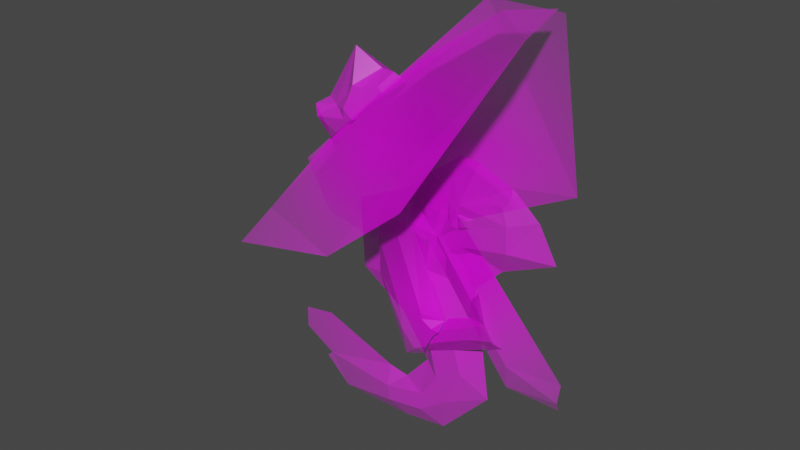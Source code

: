 # Source: Lily_Koi.blend  (saved by Blender 2.93.20; exported with 4.5.12 LTS)
import bpy
from mathutils import Matrix  # noqa: F401  (used for matrix-valued properties, if any)

bpy.ops.wm.read_factory_settings(use_empty=True)
scene = bpy.context.scene
scene.name = 'Scene'

# ---- collections
col_collection = bpy.data.collections.new('Collection'); scene.collection.children.link(col_collection)

# ---- images (referenced by path relative to the original .blend; pixels are not part of the script)
import os
ASSET_DIR = os.environ.get("B2B_ASSET_DIR", "")  # directory of the original .blend (textures are referenced by path, not embedded)
HERE = os.path.dirname(os.path.abspath(__file__))  # packed textures are extracted next to this script under _unpacked/

def load_image(name, relpath, width, height, colorspace="sRGB"):
    """Load a texture the original file referenced (path relative to the .blend, or extracted next to this script)."""
    p = next((c for c in (os.path.join(HERE, relpath), os.path.join(ASSET_DIR, relpath)) if relpath and os.path.exists(c)), "")
    if p:
        img = bpy.data.images.load(p, check_existing=True)
        img.name = name
    else:  # same state as the original file: an image datablock whose file is absent (Cycles renders it pink)
        img = bpy.data.images.new(name, width, height)
        img.source = "FILE"
        img.filepath = "//" + (relpath or name)
    img.colorspace_settings.name = colorspace
    return img
img_lilykoi_separated_0000_layer_2_png = load_image('LilyKoi_Separated_0000_Layer-2.png', 'Separated/LilyKoi_Separated_0000_Layer-2.png', 1024, 1024, 'sRGB')
img_lilykoi_separated_0001_layer_3_png = load_image('LilyKoi_Separated_0001_Layer-3.png', 'Separated/LilyKoi_Separated_0001_Layer-3.png', 1024, 1024, 'sRGB')
img_lilykoi_separated_0002_layer_4_png = load_image('LilyKoi_Separated_0002_Layer-4.png', 'Separated/LilyKoi_Separated_0002_Layer-4.png', 1024, 1024, 'sRGB')
img_lilykoi_separated_0003_calque_9_copy_2_png = load_image('LilyKoi_Separated_0003_Calque-9-copy-2.png', 'Separated/LilyKoi_Separated_0003_Calque-9-copy-2.png', 1024, 1024, 'sRGB')
img_lilykoi_separated_0004_layer_4_copy_2_png = load_image('LilyKoi_Separated_0004_Layer-4-copy-2.png', 'Separated/LilyKoi_Separated_0004_Layer-4-copy-2.png', 1024, 1024, 'sRGB')

# ---- materials (node trees are filled in below, after node groups)
mat_lilykoi_separated_0000_layer_2 = bpy.data.materials.new('LilyKoi_Separated_0000_Layer-2')
mat_lilykoi_separated_0000_layer_2.surface_render_method = 'BLENDED'
mat_lilykoi_separated_0000_layer_2.blend_method = 'BLEND'
mat_lilykoi_separated_0000_layer_2.use_transparent_shadow = False
mat_lilykoi_separated_0001_layer_3 = bpy.data.materials.new('LilyKoi_Separated_0001_Layer-3')
mat_lilykoi_separated_0001_layer_3.surface_render_method = 'BLENDED'
mat_lilykoi_separated_0001_layer_3.blend_method = 'BLEND'
mat_lilykoi_separated_0001_layer_3.use_transparent_shadow = False
mat_lilykoi_separated_0002_layer_4 = bpy.data.materials.new('LilyKoi_Separated_0002_Layer-4')
mat_lilykoi_separated_0002_layer_4.surface_render_method = 'BLENDED'
mat_lilykoi_separated_0002_layer_4.blend_method = 'BLEND'
mat_lilykoi_separated_0002_layer_4.use_transparent_shadow = False
mat_lilykoi_separated_0003_calque_9_copy_2 = bpy.data.materials.new('LilyKoi_Separated_0003_Calque-9-copy-2')
mat_lilykoi_separated_0003_calque_9_copy_2.surface_render_method = 'BLENDED'
mat_lilykoi_separated_0003_calque_9_copy_2.blend_method = 'BLEND'
mat_lilykoi_separated_0003_calque_9_copy_2.use_transparent_shadow = False
mat_lilykoi_separated_0004_layer_4_copy_2 = bpy.data.materials.new('LilyKoi_Separated_0004_Layer-4-copy-2')
mat_lilykoi_separated_0004_layer_4_copy_2.surface_render_method = 'BLENDED'
mat_lilykoi_separated_0004_layer_4_copy_2.blend_method = 'BLEND'
mat_lilykoi_separated_0004_layer_4_copy_2.use_transparent_shadow = False

# ---- material node trees
mat_lilykoi_separated_0000_layer_2.use_nodes = True; mat_lilykoi_separated_0000_layer_2.node_tree.nodes.clear()
_N = mat_lilykoi_separated_0000_layer_2.node_tree.nodes; _L = mat_lilykoi_separated_0000_layer_2.node_tree.links
n0 = _N.new('ShaderNodeOutputMaterial'); n0.name = 'Material Output'; n0.location = (300, 300)
n1 = _N.new('ShaderNodeTexImage'); n1.name = 'Image Texture'; n1.location = (-200, 300)
n1.image = img_lilykoi_separated_0000_layer_2_png
n1.extension = 'CLIP'
n2 = _N.new('ShaderNodeBsdfPrincipled'); n2.name = 'Principled BSDF'; n2.location = (0, 300)
n2.distribution = 'GGX'
n2.subsurface_method = 'BURLEY'
n2.inputs[3].default_value = 1.45
n2.inputs[27].default_value = (0.0, 0.0, 0.0, 1.0)
n2.inputs[28].default_value = 1.0
_L.new(n1.outputs[0], n2.inputs[0])
_L.new(n1.outputs[1], n2.inputs[4])
_L.new(n2.outputs[0], n0.inputs[0])
n0.is_active_output = True
mat_lilykoi_separated_0001_layer_3.use_nodes = True; mat_lilykoi_separated_0001_layer_3.node_tree.nodes.clear()
_N = mat_lilykoi_separated_0001_layer_3.node_tree.nodes; _L = mat_lilykoi_separated_0001_layer_3.node_tree.links
n0 = _N.new('ShaderNodeOutputMaterial'); n0.name = 'Material Output'; n0.location = (300, 300)
n1 = _N.new('ShaderNodeTexImage'); n1.name = 'Image Texture'; n1.location = (-200, 300)
n1.image = img_lilykoi_separated_0001_layer_3_png
n1.extension = 'CLIP'
n2 = _N.new('ShaderNodeBsdfPrincipled'); n2.name = 'Principled BSDF'; n2.location = (0, 300)
n2.distribution = 'GGX'
n2.subsurface_method = 'BURLEY'
n2.inputs[3].default_value = 1.45
n2.inputs[27].default_value = (0.0, 0.0, 0.0, 1.0)
n2.inputs[28].default_value = 1.0
_L.new(n1.outputs[0], n2.inputs[0])
_L.new(n1.outputs[1], n2.inputs[4])
_L.new(n2.outputs[0], n0.inputs[0])
n0.is_active_output = True
mat_lilykoi_separated_0002_layer_4.use_nodes = True; mat_lilykoi_separated_0002_layer_4.node_tree.nodes.clear()
_N = mat_lilykoi_separated_0002_layer_4.node_tree.nodes; _L = mat_lilykoi_separated_0002_layer_4.node_tree.links
n0 = _N.new('ShaderNodeOutputMaterial'); n0.name = 'Material Output'; n0.location = (300, 300)
n1 = _N.new('ShaderNodeTexImage'); n1.name = 'Image Texture'; n1.location = (-200, 300)
n1.image = img_lilykoi_separated_0002_layer_4_png
n1.extension = 'CLIP'
n2 = _N.new('ShaderNodeBsdfPrincipled'); n2.name = 'Principled BSDF'; n2.location = (0, 300)
n2.distribution = 'GGX'
n2.subsurface_method = 'BURLEY'
n2.inputs[3].default_value = 1.45
n2.inputs[27].default_value = (0.0, 0.0, 0.0, 1.0)
n2.inputs[28].default_value = 1.0
_L.new(n1.outputs[0], n2.inputs[0])
_L.new(n1.outputs[1], n2.inputs[4])
_L.new(n2.outputs[0], n0.inputs[0])
n0.is_active_output = True
mat_lilykoi_separated_0003_calque_9_copy_2.use_nodes = True; mat_lilykoi_separated_0003_calque_9_copy_2.node_tree.nodes.clear()
_N = mat_lilykoi_separated_0003_calque_9_copy_2.node_tree.nodes; _L = mat_lilykoi_separated_0003_calque_9_copy_2.node_tree.links
n0 = _N.new('ShaderNodeOutputMaterial'); n0.name = 'Material Output'; n0.location = (300, 300)
n1 = _N.new('ShaderNodeTexImage'); n1.name = 'Image Texture'; n1.location = (-200, 300)
n1.image = img_lilykoi_separated_0003_calque_9_copy_2_png
n1.extension = 'CLIP'
n2 = _N.new('ShaderNodeBsdfPrincipled'); n2.name = 'Principled BSDF'; n2.location = (0, 300)
n2.distribution = 'GGX'
n2.subsurface_method = 'BURLEY'
n2.inputs[3].default_value = 1.45
n2.inputs[27].default_value = (0.0, 0.0, 0.0, 1.0)
n2.inputs[28].default_value = 1.0
_L.new(n1.outputs[0], n2.inputs[0])
_L.new(n1.outputs[1], n2.inputs[4])
_L.new(n2.outputs[0], n0.inputs[0])
n0.is_active_output = True
mat_lilykoi_separated_0004_layer_4_copy_2.use_nodes = True; mat_lilykoi_separated_0004_layer_4_copy_2.node_tree.nodes.clear()
_N = mat_lilykoi_separated_0004_layer_4_copy_2.node_tree.nodes; _L = mat_lilykoi_separated_0004_layer_4_copy_2.node_tree.links
n0 = _N.new('ShaderNodeOutputMaterial'); n0.name = 'Material Output'; n0.location = (300, 300)
n1 = _N.new('ShaderNodeTexImage'); n1.name = 'Image Texture'; n1.location = (-200, 300)
n1.image = img_lilykoi_separated_0004_layer_4_copy_2_png
n1.extension = 'CLIP'
n2 = _N.new('ShaderNodeBsdfPrincipled'); n2.name = 'Principled BSDF'; n2.location = (0, 300)
n2.distribution = 'GGX'
n2.subsurface_method = 'BURLEY'
n2.inputs[3].default_value = 1.45
n2.inputs[27].default_value = (0.0, 0.0, 0.0, 1.0)
n2.inputs[28].default_value = 1.0
_L.new(n1.outputs[0], n2.inputs[0])
_L.new(n1.outputs[1], n2.inputs[4])
_L.new(n2.outputs[0], n0.inputs[0])
n0.is_active_output = True

# ---- world
world_world = bpy.data.worlds.new('World'); scene.world = world_world
world_world.use_nodes = True; world_world.node_tree.nodes.clear()
_N = world_world.node_tree.nodes; _L = world_world.node_tree.links
n0 = _N.new('ShaderNodeOutputWorld'); n0.name = 'World Output'; n0.location = (300, 300)
n1 = _N.new('ShaderNodeBackground'); n1.name = 'Background'; n1.location = (10, 300)
n1.inputs[0].default_value = (0.05088, 0.05088, 0.05088, 1.0)
_L.new(n1.outputs[0], n0.inputs[0])
n0.is_active_output = True
world_world.color = (0.05088, 0.05088, 0.05088)
world_world.use_sun_shadow = False
world_world.sun_shadow_jitter_overblur = 0.0

# ---- meshes
me_lilykoi_separated_0000_layer_2 = bpy.data.meshes.new('LilyKoi_Separated_0000_Layer-2')
me_lilykoi_separated_0000_layer_2.from_pydata([(-0.4542, 0.5, 0.02114), (0.4629, -0.5, 0.0), (-0.4629, 0.5, 0.02114), (0.4629, -0.4546, 0.02114), (0.2047, -0.5, 0.0), (-0.4629, 0.3657, 0.0), (0.4629, -0.3785, 0.0), (-0.3284, 0.5, 0.0), (0.2111, -0.3827, 0.02114)], [], [(0, 8, 3, 6, 7), (5, 4, 1, 3, 8, 0, 2)])
_uv = me_lilykoi_separated_0000_layer_2.uv_layers.new(name='UVMap')
_uv.uv.foreach_set('vector', [0.009439, 1.0, 0.728, 0.1173, 1.0, 0.04539, 1.0, 0.1215, 0.1453, 1.0, 0.0, 0.8657, 0.7211, 0.0, 1.0, 0.0, 1.0, 0.04539, 0.728, 0.1173, 0.009439, 1.0, 0.0, 1.0])
me_lilykoi_separated_0000_layer_2.materials.append(mat_lilykoi_separated_0000_layer_2)
me_lilykoi_separated_0000_layer_2.use_remesh_fix_poles = True
me_lilykoi_separated_0000_layer_2.use_remesh_preserve_attributes = False
me_lilykoi_separated_0000_layer_2.update()
me_lilykoi_separated_0001_layer_3 = bpy.data.meshes.new('LilyKoi_Separated_0001_Layer-3')
me_lilykoi_separated_0001_layer_3.from_pydata([(0.5727, 0.08883, -0.06359), (0.04789, -0.1412, -0.06359), (0.3706, 0.4339, -0.06359), (0.3116, 0.361, -0.06359), (0.3144, 0.2291, -0.06359), (0.1293, 0.1477, -0.06359), (0.475, 0.2557, -0.0002456), (0.1263, 0.08638, -0.0002456), (0.3212, 0.08745, -0.0002456), (0.08998, -0.02901, -0.0002456), (0.5313, 0.1595, -0.0002456), (0.1415, 0.1531, -0.06359), (0.07431, 0.03524, -0.0002456), (-0.03935, -0.1767, -0.06359), (-0.01416, -0.1331, -0.03313), (0.02519, -0.06512, -0.0002456)], [], [(7, 9, 8), (6, 7, 8), (8, 0, 10), (10, 6, 8), (9, 12, 15), (6, 3, 4), (1, 0, 8), (8, 9, 1), (9, 15, 14, 1), (9, 7, 12), (4, 11, 7), (6, 2, 3), (4, 7, 6), (14, 13, 1), (7, 11, 5)])
_uv = me_lilykoi_separated_0001_layer_3.uv_layers.new(name='UVMap')
_uv.uv.foreach_set('vector', [0.5596, 0.3291, 0.5237, 0.2137, 0.7518, 0.3302, 0.9036, 0.4984, 0.5596, 0.3291, 0.7518, 0.3302, 0.7518, 0.3302, 1.0, 0.3315, 0.9592, 0.4022, 0.9592, 0.4022, 0.9036, 0.4984, 0.7518, 0.3302, 0.5237, 0.2137, 0.5083, 0.278, 0.4598, 0.1776, 0.9036, 0.4984, 0.7424, 0.6037, 0.7452, 0.4718, 0.4822, 0.1015, 1.0, 0.3315, 0.7518, 0.3302, 0.7518, 0.3302, 0.5237, 0.2137, 0.4822, 0.1015, 0.5237, 0.2137, 0.4598, 0.1776, 0.421, 0.1096, 0.4822, 0.1015, 0.5237, 0.2137, 0.5596, 0.3291, 0.5083, 0.278, 0.7452, 0.4718, 0.5745, 0.3958, 0.5596, 0.3291, 0.9036, 0.4984, 0.8006, 0.6766, 0.7424, 0.6037, 0.7452, 0.4718, 0.5596, 0.3291, 0.9036, 0.4984, 0.421, 0.1096, 0.3961, 0.06601, 0.4822, 0.1015, 0.5596, 0.3291, 0.5745, 0.3958, 0.5625, 0.3905])
me_lilykoi_separated_0001_layer_3.materials.append(mat_lilykoi_separated_0001_layer_3)
me_lilykoi_separated_0001_layer_3.use_remesh_fix_poles = True
me_lilykoi_separated_0001_layer_3.use_remesh_preserve_attributes = False
me_lilykoi_separated_0001_layer_3.update()
me_lilykoi_separated_0002_layer_4 = bpy.data.meshes.new('LilyKoi_Separated_0002_Layer-4')
me_lilykoi_separated_0002_layer_4.from_pydata([(-0.867, -0.5, 0.2178), (0.867, 0.5, 0.0), (-0.867, -0.4089, 0.0), (0.6272, 0.5, 0.0), (-0.3967, -0.05403, 0.0), (-0.09914, 0.1316, 0.0), (0.2496, 0.3339, 0.0), (-0.3075, -0.5, 0.2178), (0.1596, -0.2545, 0.2178), (0.867, 0.441, 0.2178)], [], [(0, 7, 8, 9, 1, 3, 6, 5, 4, 2)])
_uv = me_lilykoi_separated_0002_layer_4.uv_layers.new(name='UVMap')
_uv.uv.foreach_set('vector', [0.0, 0.0, 0.3227, 0.0, 0.5921, 0.2455, 1.0, 0.941, 1.0, 1.0, 0.8617, 1.0, 0.644, 0.8339, 0.4428, 0.6316, 0.2712, 0.446, 0.0, 0.09111])
me_lilykoi_separated_0002_layer_4.materials.append(mat_lilykoi_separated_0002_layer_4)
me_lilykoi_separated_0002_layer_4.use_remesh_fix_poles = True
me_lilykoi_separated_0002_layer_4.use_remesh_preserve_attributes = False
me_lilykoi_separated_0002_layer_4.update()
me_lilykoi_separated_0003_calque_9_copy_2 = bpy.data.meshes.new('LilyKoi_Separated_0003_Calque-9-copy-2')
me_lilykoi_separated_0003_calque_9_copy_2.from_pydata([(-0.0905, -0.4185, 0.02779), (-0.1917, 0.04176, 0.0), (0.2899, 0.1304, 0.0), (-0.1818, -0.1325, 0.0), (-0.05159, -0.5, 0.0), (-0.3781, -0.3229, 0.0), (-0.2961, -0.3084, 0.0), (-0.1038, -0.3784, 0.0), (-0.0527, -0.3873, 0.0), (0.009546, -0.3151, 0.0), (-0.06382, -0.2106, 0.0), (-0.2083, -0.115, 0.0), (-0.3117, -0.4385, 0.0), (-0.2961, -0.4251, 0.0), (-0.3781, -0.3784, 0.0), (-0.2447, -0.5, 0.0), (0.3353, 0.04843, 0.0), (0.2063, -0.009379, 0.0), (0.1363, -0.0783, 0.0), (0.1596, -0.2017, 0.0), (0.1818, -0.3495, 0.0), (0.05957, -0.4829, 0.0), (-0.04826, 0.1107, 0.0), (0.09451, 0.228, 0.006421), (0.1498, 0.2309, 0.0178), (0.2265, 0.1915, 0.00685), (-0.0805, -0.4562, 0.02779), (0.01066, -0.4407, 0.02779), (0.08291, -0.3873, 0.02779), (0.1229, -0.294, 0.02779), (0.09069, -0.1839, 0.02779), (0.04512, -0.09053, 0.02779), (-0.01936, 0.006184, 0.02779), (-0.03603, 0.04843, 0.02779), (-0.06938, 0.02397, 0.02779), (-0.02825, -0.09831, 0.02779), (0.034, -0.2406, 0.02779), (0.05623, -0.3329, 0.02779), (0.01288, -0.394, 0.02779), (0.02357, -0.0582, 0.02779), (-0.004648, -0.01588, 0.02779), (0.1163, 0.02953, 0.02779), (0.2308, 0.05176, 0.02779), (0.2285, 0.114, 0.02779), (0.1126, 0.1305, 0.03495), (0.08069, 0.094, 0.02779), (0.05735, 0.03731, 0.02779), (-0.07477, -0.1105, 0.02949), (-0.1032, 0.004968, 0.02821), (-0.02158, 0.1039, 0.01596), (0.08419, 0.1965, 0.01739), (0.04371, 0.03968, 0.03498), (-0.02527, 0.04789, 0.03498), (-0.01322, 0.1038, 0.02416), (0.06242, 0.09648, 0.03291), (-0.01174, 0.116, 0.022), (0.01249, 0.01911, 0.03502), (0.04077, 0.03058, 0.03502), (0.03716, 0.01999, 0.03502), (0.2391, 0.1814, 0.00641), (0.04607, 0.04746, 0.03331), (-0.01406, 0.09818, 0.02429), (0.08813, 0.1036, 0.03495), (-0.006508, 0.1414, 0.00953), (0.1015, 0.1556, 0.02829), (-0.004165, 0.1504, 0.006182), (0.09507, 0.079, 0.03502), (0.2273, 0.1736, 0.01344), (0.08138, 0.1295, 0.02899), (0.1988, 0.1526, 0.0227), (0.06772, 0.1117, 0.03077), (0.1637, 0.1579, 0.02243), (0.1128, 0.0425, 0.02779), (0.2298, 0.07912, 0.02779), (0.1952, 0.1518, 0.0232), (0.222, 0.1115, 0.02779), (0.1259, 0.1654, 0.02899), (0.1676, 0.05965, 0.02779), (0.2212, 0.115, 0.02779), (0.2162, 0.1472, 0.02384), (0.1103, 0.1077, 0.03236), (0.1063, 0.06732, 0.02779), (0.1394, 0.07997, 0.02779), (0.147, 0.1064, 0.03056), (0.1091, 0.07098, 0.03085), (0.116, 0.07998, 0.03428), (0.1122, 0.0751, 0.03309), (0.1374, 0.08179, 0.03085), (0.1324, 0.08627, 0.03428), (0.1351, 0.08384, 0.03309), (0.1179, 0.09903, 0.03644), (0.1125, 0.1052, 0.03471), (0.115, 0.1024, 0.03617), (0.1359, 0.09838, 0.03555), (0.1438, 0.1041, 0.03318), (0.1402, 0.1015, 0.03493), (0.2736, 0.02081, 0.0), (0.2176, 0.04921, 0.02779), (0.2093, 0.05444, 0.02779), (0.3144, 0.08602, 0.0), (0.2689, 0.1025, 0.009876), (0.2021, 0.07046, 0.02779), (0.2273, 0.04311, 0.02386), (0.2292, 0.09676, 0.02779), (0.226, 0.09491, 0.02779), (0.2491, 0.1085, 0.01867), (0.1959, 0.06291, 0.02779), (0.2741, 0.1009, 0.0087), (0.2187, 0.09061, 0.02779)], [(3, 11)], [(21, 20, 28), (21, 28, 27), (38, 9, 8), (36, 37, 29), (72, 46, 41), (30, 29, 19), (50, 65, 63), (50, 68, 64), (20, 29, 28), (15, 4, 26), (4, 21, 27), (26, 4, 27), (13, 12, 15), (26, 0, 15), (0, 13, 15), (5, 14, 6), (14, 13, 6), (13, 0, 7), (0, 38, 8), (38, 37, 9), (37, 36, 9), (36, 35, 10), (35, 47, 10), (47, 3, 10), (10, 9, 36), (7, 6, 13), (8, 7, 0), (0, 26, 27), (27, 28, 38), (28, 29, 37), (29, 30, 36), (30, 31, 35), (36, 30, 35), (31, 39, 35), (38, 0, 27), (37, 38, 28), (39, 40, 35), (32, 33, 34), (40, 32, 34), (34, 35, 40), (39, 58, 40), (39, 41, 46), (97, 98, 77), (101, 106, 98), (43, 78, 75), (66, 46, 81), (19, 18, 30), (18, 39, 31), (18, 31, 30), (29, 20, 19), (1, 3, 48), (3, 47, 48), (22, 1, 48), (22, 48, 49), (50, 24, 23), (22, 55, 63), (24, 71, 25), (64, 44, 76), (55, 54, 70), (49, 48, 34), (48, 47, 35), (48, 35, 34), (2, 67, 43), (17, 96, 102), (107, 100, 42), (39, 18, 41), (18, 17, 41), (42, 97, 102), (49, 34, 33), (32, 52, 33), (58, 57, 56), (33, 61, 49), (45, 60, 46), (43, 105, 2), (45, 66, 62), (44, 74, 71), (56, 51, 52), (51, 57, 46), (63, 55, 50), (67, 59, 25), (57, 58, 46), (67, 79, 43), (62, 66, 44), (66, 80, 44), (52, 60, 61), (60, 51, 46), (63, 65, 22), (70, 45, 68), (53, 55, 49), (54, 61, 60), (61, 53, 49), (64, 62, 44), (62, 68, 45), (72, 77, 81), (71, 76, 44), (82, 101, 75), (75, 103, 43), (44, 80, 83), (69, 67, 25), (78, 74, 44), (84, 82, 87), (88, 90, 85), (94, 82, 83), (94, 80, 91), (91, 86, 92), (92, 85, 90), (85, 89, 88), (86, 87, 89), (93, 92, 90), (95, 91, 92), (93, 89, 95), (95, 87, 94), (84, 80, 81), (72, 81, 46), (105, 103, 73), (96, 42, 102), (106, 77, 98), (97, 17, 102), (107, 2, 100), (108, 73, 104), (103, 104, 73), (98, 97, 42), (50, 23, 65), (39, 46, 58), (72, 41, 77), (41, 97, 77), (98, 42, 73), (73, 101, 98), (66, 45, 46), (22, 49, 55), (24, 76, 71), (76, 24, 50), (50, 64, 76), (68, 50, 55), (55, 53, 54), (70, 68, 55), (2, 59, 67), (42, 16, 99), (99, 107, 42), (32, 56, 52), (56, 32, 40), (40, 58, 56), (33, 52, 61), (45, 54, 60), (43, 103, 105), (105, 100, 2), (56, 57, 51), (69, 74, 79), (79, 78, 43), (67, 69, 79), (66, 81, 80), (52, 51, 60), (70, 54, 45), (54, 53, 61), (62, 64, 68), (81, 77, 82), (77, 101, 82), (108, 104, 75), (101, 108, 75), (75, 104, 103), (82, 75, 83), (75, 78, 83), (78, 44, 83), (25, 71, 74), (74, 69, 25), (78, 79, 74), (84, 81, 82), (88, 93, 90), (94, 87, 82), (94, 83, 80), (91, 84, 86), (92, 86, 85), (85, 86, 89), (86, 84, 87), (93, 95, 92), (95, 94, 91), (93, 88, 89), (95, 89, 87), (84, 91, 80), (42, 100, 73), (100, 105, 73), (96, 16, 42), (106, 101, 77), (97, 41, 17), (107, 99, 2), (108, 101, 73)])
_uv = me_lilykoi_separated_0003_calque_9_copy_2.uv_layers.new(name='UVMap')
_uv.uv.foreach_set('vector', [0.5788, 0.01707, 0.7405, 0.1505, 0.6096, 0.1127, 0.5788, 0.01707, 0.6096, 0.1127, 0.5141, 0.05931, 0.517, 0.106, 0.5126, 0.1849, 0.4303, 0.1127, 0.545, 0.2594, 0.5744, 0.1671, 0.6626, 0.206, 0.6492, 0.5425, 0.5758, 0.5373, 0.6537, 0.5295, 0.6199, 0.3161, 0.6626, 0.206, 0.7111, 0.2983, 0.6091, 0.6955, 0.4976, 0.6474, 0.4932, 0.6386, 0.6091, 0.6955, 0.6075, 0.6287, 0.634, 0.6546, 0.7405, 0.1505, 0.6626, 0.206, 0.6096, 0.1127, 0.1764, 0.0, 0.4318, 0.0, 0.3936, 0.04375, 0.4318, 0.0, 0.5788, 0.01707, 0.5141, 0.05931, 0.3936, 0.04375, 0.4318, 0.0, 0.5141, 0.05931, 0.1084, 0.07488, 0.0878, 0.06154, 0.1764, 0.0, 0.3936, 0.04375, 0.3803, 0.08155, 0.1764, 0.0, 0.3803, 0.08155, 0.1084, 0.07488, 0.1764, 0.0, 0.0, 0.1771, 0.0, 0.1216, 0.1084, 0.1916, 0.0, 0.1216, 0.1084, 0.07488, 0.1084, 0.1916, 0.1084, 0.07488, 0.3803, 0.08155, 0.3627, 0.1216, 0.3803, 0.08155, 0.517, 0.106, 0.4303, 0.1127, 0.517, 0.106, 0.5744, 0.1671, 0.5126, 0.1849, 0.5744, 0.1671, 0.545, 0.2594, 0.5126, 0.1849, 0.545, 0.2594, 0.4626, 0.4017, 0.4156, 0.2894, 0.4626, 0.4017, 0.3969, 0.3906, 0.4156, 0.2894, 0.3969, 0.3906, 0.2596, 0.3675, 0.4156, 0.2894, 0.4156, 0.2894, 0.5126, 0.1849, 0.545, 0.2594, 0.3627, 0.1216, 0.1084, 0.1916, 0.1084, 0.07488, 0.4303, 0.1127, 0.3627, 0.1216, 0.3803, 0.08155, 0.3803, 0.08155, 0.3936, 0.04375, 0.5141, 0.05931, 0.5141, 0.05931, 0.6096, 0.1127, 0.517, 0.106, 0.6096, 0.1127, 0.6626, 0.206, 0.5744, 0.1671, 0.6626, 0.206, 0.6199, 0.3161, 0.545, 0.2594, 0.6199, 0.3161, 0.5597, 0.4095, 0.4626, 0.4017, 0.545, 0.2594, 0.6199, 0.3161, 0.4626, 0.4017, 0.5597, 0.4095, 0.5312, 0.4418, 0.4626, 0.4017, 0.517, 0.106, 0.3803, 0.08155, 0.5141, 0.05931, 0.5744, 0.1671, 0.517, 0.106, 0.6096, 0.1127, 0.5312, 0.4418, 0.4939, 0.4841, 0.4626, 0.4017, 0.4744, 0.5062, 0.4524, 0.5484, 0.4083, 0.524, 0.4939, 0.4841, 0.4744, 0.5062, 0.4083, 0.524, 0.4083, 0.524, 0.4626, 0.4017, 0.4939, 0.4841, 0.5312, 0.4418, 0.5491, 0.52, 0.4939, 0.4841, 0.5312, 0.4418, 0.6537, 0.5295, 0.5758, 0.5373, 0.7878, 0.5492, 0.7768, 0.5544, 0.7216, 0.5597, 0.7673, 0.5705, 0.7591, 0.5629, 0.7768, 0.5544, 0.8022, 0.614, 0.7925, 0.615, 0.7936, 0.6115, 0.6257, 0.579, 0.5758, 0.5373, 0.6405, 0.5673, 0.7111, 0.2983, 0.6802, 0.4217, 0.6199, 0.3161, 0.6802, 0.4217, 0.5312, 0.4418, 0.5597, 0.4095, 0.6802, 0.4217, 0.5597, 0.4095, 0.6199, 0.3161, 0.6626, 0.206, 0.7405, 0.1505, 0.7111, 0.2983, 0.2466, 0.5418, 0.2596, 0.3675, 0.3594, 0.5056, 0.2596, 0.3675, 0.3969, 0.3906, 0.3594, 0.5056, 0.4362, 0.6107, 0.2466, 0.5418, 0.3594, 0.5056, 0.4362, 0.6107, 0.3594, 0.5056, 0.4673, 0.6049, 0.6091, 0.6955, 0.6934, 0.7307, 0.6273, 0.7252, 0.4362, 0.6107, 0.4825, 0.6146, 0.4932, 0.6386, 0.6934, 0.7307, 0.7153, 0.6562, 0.7978, 0.6896, 0.634, 0.6546, 0.6493, 0.6296, 0.6646, 0.6647, 0.4825, 0.6146, 0.5828, 0.5959, 0.5893, 0.6108, 0.4673, 0.6049, 0.3594, 0.5056, 0.4083, 0.524, 0.3594, 0.5056, 0.3969, 0.3906, 0.4626, 0.4017, 0.3594, 0.5056, 0.4626, 0.4017, 0.4083, 0.524, 0.8833, 0.6304, 0.7989, 0.6711, 0.8022, 0.614, 0.7728, 0.4906, 0.8619, 0.5208, 0.8006, 0.5431, 0.8624, 0.6009, 0.8555, 0.6025, 0.8051, 0.5518, 0.5312, 0.4418, 0.6802, 0.4217, 0.6537, 0.5295, 0.6802, 0.4217, 0.7728, 0.4906, 0.6537, 0.5295, 0.8051, 0.5518, 0.7878, 0.5492, 0.8006, 0.5431, 0.4673, 0.6049, 0.4083, 0.524, 0.4524, 0.5484, 0.4744, 0.5062, 0.4665, 0.5472, 0.4524, 0.5484, 0.5491, 0.52, 0.5539, 0.5306, 0.5165, 0.5191, 0.4524, 0.5484, 0.478, 0.5982, 0.4673, 0.6049, 0.6067, 0.594, 0.5607, 0.5467, 0.5758, 0.5373, 0.8022, 0.614, 0.8294, 0.6085, 0.8833, 0.6304, 0.6067, 0.594, 0.6257, 0.579, 0.6175, 0.603, 0.6493, 0.6296, 0.7577, 0.6493, 0.7153, 0.6562, 0.5165, 0.5191, 0.5577, 0.5389, 0.4665, 0.5472, 0.5577, 0.5389, 0.5539, 0.5306, 0.5758, 0.5373, 0.4932, 0.6386, 0.4825, 0.6146, 0.6091, 0.6955, 0.7989, 0.6711, 0.8133, 0.6789, 0.7978, 0.6896, 0.5539, 0.5306, 0.5491, 0.52, 0.5758, 0.5373, 0.7989, 0.6711, 0.7854, 0.6447, 0.8022, 0.614, 0.6175, 0.603, 0.6257, 0.579, 0.6493, 0.6296, 0.6257, 0.579, 0.6461, 0.6071, 0.6493, 0.6296, 0.4665, 0.5472, 0.5607, 0.5467, 0.478, 0.5982, 0.5607, 0.5467, 0.5577, 0.5389, 0.5758, 0.5373, 0.4932, 0.6386, 0.4976, 0.6474, 0.4362, 0.6107, 0.5893, 0.6108, 0.6067, 0.594, 0.6075, 0.6287, 0.4797, 0.6039, 0.4825, 0.6146, 0.4673, 0.6049, 0.5828, 0.5959, 0.478, 0.5982, 0.5607, 0.5467, 0.478, 0.5982, 0.4797, 0.6039, 0.4673, 0.6049, 0.634, 0.6546, 0.6175, 0.603, 0.6493, 0.6296, 0.6175, 0.603, 0.6075, 0.6287, 0.6067, 0.594, 0.6492, 0.5425, 0.7216, 0.5597, 0.6405, 0.5673, 0.7153, 0.6562, 0.6646, 0.6647, 0.6493, 0.6296, 0.6843, 0.58, 0.7673, 0.5705, 0.7936, 0.6115, 0.7936, 0.6115, 0.803, 0.5968, 0.8022, 0.614, 0.6493, 0.6296, 0.6461, 0.6071, 0.6945, 0.606, 0.7625, 0.6501, 0.7989, 0.6711, 0.7978, 0.6896, 0.7925, 0.615, 0.7577, 0.6493, 0.6493, 0.6296, 0.6442, 0.5709, 0.6843, 0.58, 0.6817, 0.5818, 0.6752, 0.5861, 0.6561, 0.5986, 0.6534, 0.5798, 0.6903, 0.6037, 0.6843, 0.58, 0.6945, 0.606, 0.6903, 0.6037, 0.6461, 0.6071, 0.649, 0.6046, 0.649, 0.6046, 0.6483, 0.5748, 0.652, 0.602, 0.652, 0.602, 0.6534, 0.5798, 0.6561, 0.5986, 0.6534, 0.5798, 0.679, 0.5835, 0.6752, 0.5861, 0.6483, 0.5748, 0.6817, 0.5818, 0.679, 0.5835, 0.6799, 0.5981, 0.652, 0.602, 0.6561, 0.5986, 0.6858, 0.6012, 0.649, 0.6046, 0.652, 0.602, 0.6799, 0.5981, 0.679, 0.5835, 0.6858, 0.6012, 0.6858, 0.6012, 0.6817, 0.5818, 0.6903, 0.6037, 0.6442, 0.5709, 0.6461, 0.6071, 0.6405, 0.5673, 0.6492, 0.5425, 0.6405, 0.5673, 0.5758, 0.5373, 0.8294, 0.6085, 0.803, 0.5968, 0.8039, 0.5791, 0.8619, 0.5208, 0.8051, 0.5518, 0.8006, 0.5431, 0.7591, 0.5629, 0.7216, 0.5597, 0.7768, 0.5544, 0.7878, 0.5492, 0.7728, 0.4906, 0.8006, 0.5431, 0.8624, 0.6009, 0.8833, 0.6304, 0.8555, 0.6025, 0.7892, 0.5906, 0.8039, 0.5791, 0.7989, 0.5949, 0.803, 0.5968, 0.7989, 0.5949, 0.8039, 0.5791, 0.7768, 0.5544, 0.7878, 0.5492, 0.8051, 0.5518, 0.6091, 0.6955, 0.6273, 0.7252, 0.4976, 0.6474, 0.5312, 0.4418, 0.5758, 0.5373, 0.5491, 0.52, 0.6492, 0.5425, 0.6537, 0.5295, 0.7216, 0.5597, 0.6537, 0.5295, 0.7878, 0.5492, 0.7216, 0.5597, 0.7768, 0.5544, 0.8051, 0.5518, 0.8039, 0.5791, 0.8039, 0.5791, 0.7673, 0.5705, 0.7768, 0.5544, 0.6257, 0.579, 0.6067, 0.594, 0.5758, 0.5373, 0.4362, 0.6107, 0.4673, 0.6049, 0.4825, 0.6146, 0.6934, 0.7307, 0.6646, 0.6647, 0.7153, 0.6562, 0.6646, 0.6647, 0.6934, 0.7307, 0.6091, 0.6955, 0.6091, 0.6955, 0.634, 0.6546, 0.6646, 0.6647, 0.6075, 0.6287, 0.6091, 0.6955, 0.4825, 0.6146, 0.4825, 0.6146, 0.4797, 0.6039, 0.5828, 0.5959, 0.5893, 0.6108, 0.6075, 0.6287, 0.4825, 0.6146, 0.8833, 0.6304, 0.8133, 0.6789, 0.7989, 0.6711, 0.8051, 0.5518, 0.9433, 0.5484, 0.9158, 0.586, 0.9158, 0.586, 0.8624, 0.6009, 0.8051, 0.5518, 0.4744, 0.5062, 0.5165, 0.5191, 0.4665, 0.5472, 0.5165, 0.5191, 0.4744, 0.5062, 0.4939, 0.4841, 0.4939, 0.4841, 0.5491, 0.52, 0.5165, 0.5191, 0.4524, 0.5484, 0.4665, 0.5472, 0.478, 0.5982, 0.6067, 0.594, 0.5828, 0.5959, 0.5607, 0.5467, 0.8022, 0.614, 0.803, 0.5968, 0.8294, 0.6085, 0.8294, 0.6085, 0.8555, 0.6025, 0.8833, 0.6304, 0.5165, 0.5191, 0.5539, 0.5306, 0.5577, 0.5389, 0.7625, 0.6501, 0.7577, 0.6493, 0.7854, 0.6447, 0.7854, 0.6447, 0.7925, 0.615, 0.8022, 0.614, 0.7989, 0.6711, 0.7625, 0.6501, 0.7854, 0.6447, 0.6257, 0.579, 0.6405, 0.5673, 0.6461, 0.6071, 0.4665, 0.5472, 0.5577, 0.5389, 0.5607, 0.5467, 0.5893, 0.6108, 0.5828, 0.5959, 0.6067, 0.594, 0.5828, 0.5959, 0.4797, 0.6039, 0.478, 0.5982, 0.6175, 0.603, 0.634, 0.6546, 0.6075, 0.6287, 0.6405, 0.5673, 0.7216, 0.5597, 0.6843, 0.58, 0.7216, 0.5597, 0.7673, 0.5705, 0.6843, 0.58, 0.7892, 0.5906, 0.7989, 0.5949, 0.7936, 0.6115, 0.7673, 0.5705, 0.7892, 0.5906, 0.7936, 0.6115, 0.7936, 0.6115, 0.7989, 0.5949, 0.803, 0.5968, 0.6843, 0.58, 0.7936, 0.6115, 0.6945, 0.606, 0.7936, 0.6115, 0.7925, 0.615, 0.6945, 0.606, 0.7925, 0.615, 0.6493, 0.6296, 0.6945, 0.606, 0.7978, 0.6896, 0.7153, 0.6562, 0.7577, 0.6493, 0.7577, 0.6493, 0.7625, 0.6501, 0.7978, 0.6896, 0.7925, 0.615, 0.7854, 0.6447, 0.7577, 0.6493, 0.6442, 0.5709, 0.6405, 0.5673, 0.6843, 0.58, 0.6752, 0.5861, 0.6799, 0.5981, 0.6561, 0.5986, 0.6903, 0.6037, 0.6817, 0.5818, 0.6843, 0.58, 0.6903, 0.6037, 0.6945, 0.606, 0.6461, 0.6071, 0.649, 0.6046, 0.6442, 0.5709, 0.6483, 0.5748, 0.652, 0.602, 0.6483, 0.5748, 0.6534, 0.5798, 0.6534, 0.5798, 0.6483, 0.5748, 0.679, 0.5835, 0.6483, 0.5748, 0.6442, 0.5709, 0.6817, 0.5818, 0.6799, 0.5981, 0.6858, 0.6012, 0.652, 0.602, 0.6858, 0.6012, 0.6903, 0.6037, 0.649, 0.6046, 0.6799, 0.5981, 0.6752, 0.5861, 0.679, 0.5835, 0.6858, 0.6012, 0.679, 0.5835, 0.6817, 0.5818, 0.6442, 0.5709, 0.649, 0.6046, 0.6461, 0.6071, 0.8051, 0.5518, 0.8555, 0.6025, 0.8039, 0.5791, 0.8555, 0.6025, 0.8294, 0.6085, 0.8039, 0.5791, 0.8619, 0.5208, 0.9433, 0.5484, 0.8051, 0.5518, 0.7591, 0.5629, 0.7673, 0.5705, 0.7216, 0.5597, 0.7878, 0.5492, 0.6537, 0.5295, 0.7728, 0.4906, 0.8624, 0.6009, 0.9158, 0.586, 0.8833, 0.6304, 0.7892, 0.5906, 0.7673, 0.5705, 0.8039, 0.5791])
me_lilykoi_separated_0003_calque_9_copy_2.materials.append(mat_lilykoi_separated_0003_calque_9_copy_2)
me_lilykoi_separated_0003_calque_9_copy_2.use_remesh_fix_poles = True
me_lilykoi_separated_0003_calque_9_copy_2.use_remesh_preserve_attributes = False
me_lilykoi_separated_0003_calque_9_copy_2.update()
me_lilykoi_separated_0004_layer_4_copy_2 = bpy.data.meshes.new('LilyKoi_Separated_0004_Layer-4-copy-2')
me_lilykoi_separated_0004_layer_4_copy_2.from_pydata([(-0.4909, -0.4335, -0.09974), (0.4909, -0.09258, -0.1377), (0.4909, 0.5, 0.0), (-0.4909, -0.1923, 0.0), (0.2377, 0.5, 0.0), (-0.3187, -0.5, -0.1377)], [], [(3, 1, 4), (3, 0, 5), (5, 1, 3), (1, 2, 4)])
_uv = me_lilykoi_separated_0004_layer_4_copy_2.uv_layers.new(name='UVMap')
_uv.uv.foreach_set('vector', [0.0, 0.3077, 1.0, 0.4074, 0.7421, 1.0, 0.0, 0.3077, 0.0, 0.0, 0.1753, 0.0, 0.1753, 0.0, 1.0, 0.4074, 0.0, 0.3077, 1.0, 0.4074, 1.0, 1.0, 0.7421, 1.0])
me_lilykoi_separated_0004_layer_4_copy_2.materials.append(mat_lilykoi_separated_0004_layer_4_copy_2)
me_lilykoi_separated_0004_layer_4_copy_2.use_remesh_fix_poles = True
me_lilykoi_separated_0004_layer_4_copy_2.use_remesh_preserve_attributes = False
me_lilykoi_separated_0004_layer_4_copy_2.update()
me_lilykoi_separated_0002_layer_4_001 = bpy.data.meshes.new('LilyKoi_Separated_0002_Layer-4.001')
me_lilykoi_separated_0002_layer_4_001.from_pydata([(-0.3967, -0.05403, 0.05132), (-0.09914, 0.1316, 0.05132), (-0.007105, 0.185, 0.0), (-0.4841, -0.1199, 0.0), (-0.561, 0.07331, 0.0), (-0.2541, 0.3365, 0.0), (-0.511, 0.0313, 0.05132), (-0.1574, 0.2319, -0.02958), (-0.2591, 0.03184, 0.09346), (-0.3423, 0.127, 0.01256), (-0.4445, 0.06899, -0.01298), (-0.06829, 0.2225, 0.0), (-0.1235, 0.1735, 0.05132), (-0.2464, 0.1814, 0.0716), (-0.3033, 0.08231, 0.09346), (-0.3221, 0.0337, 0.08321), (-0.2006, 0.1692, 0.06497), (-0.1508, 0.1356, 0.05979), (-0.5481, 0.08437, -0.0809)], [], [(2, 11, 12, 1), (1, 12, 17, 16, 13, 14, 8), (6, 4, 3, 0), (7, 5, 18, 10, 9, 13), (8, 14, 15, 10, 6, 0), (10, 15, 14, 9), (14, 13, 9), (13, 16, 17, 12, 7), (12, 11, 5, 7), (10, 18, 4, 6)])
_uv = me_lilykoi_separated_0002_layer_4_001.uv_layers.new(name='UVMap')
_uv.uv.foreach_set('vector', [0.4959, 0.685, 0.4606, 0.7225, 0.4288, 0.6735, 0.4428, 0.6316, 0.4428, 0.6316, 0.4288, 0.6735, 0.4131, 0.6357, 0.3844, 0.6692, 0.3579, 0.6814, 0.3251, 0.5823, 0.3506, 0.5318, 0.2053, 0.5313, 0.1764, 0.5733, 0.2208, 0.3801, 0.2712, 0.446, 0.4092, 0.7319, 0.3535, 0.8365, 0.1839, 0.5844, 0.2436, 0.569, 0.3026, 0.627, 0.3579, 0.6814, 0.3506, 0.5318, 0.3251, 0.5823, 0.3144, 0.5339, 0.2436, 0.569, 0.2053, 0.5313, 0.2712, 0.446, 0.2436, 0.569, 0.3144, 0.5339, 0.3251, 0.5823, 0.3026, 0.627, 0.3251, 0.5823, 0.3579, 0.6814, 0.3026, 0.627, 0.3579, 0.6814, 0.3844, 0.6692, 0.4131, 0.6357, 0.4288, 0.6735, 0.4092, 0.7319, 0.4288, 0.6735, 0.4606, 0.7225, 0.3535, 0.8365, 0.4092, 0.7319, 0.2436, 0.569, 0.1839, 0.5844, 0.1764, 0.5733, 0.2053, 0.5313])
me_lilykoi_separated_0002_layer_4_001.materials.append(mat_lilykoi_separated_0002_layer_4)
me_lilykoi_separated_0002_layer_4_001.use_remesh_fix_poles = True
me_lilykoi_separated_0002_layer_4_001.use_remesh_preserve_attributes = False
me_lilykoi_separated_0002_layer_4_001.update()
me_lilykoi_separated_0003_calque_9_copy_2_001 = bpy.data.meshes.new('LilyKoi_Separated_0003_Calque-9-copy-2.001')
me_lilykoi_separated_0003_calque_9_copy_2_001.from_pydata([], [], [])
_uv = me_lilykoi_separated_0003_calque_9_copy_2_001.uv_layers.new(name='UVMap')
_uv.uv.foreach_set('vector', [])
me_lilykoi_separated_0003_calque_9_copy_2_001.materials.append(mat_lilykoi_separated_0003_calque_9_copy_2)
me_lilykoi_separated_0003_calque_9_copy_2_001.use_remesh_fix_poles = True
me_lilykoi_separated_0003_calque_9_copy_2_001.use_remesh_preserve_attributes = False
me_lilykoi_separated_0003_calque_9_copy_2_001.update()
me_lilykoi_separated_0001_layer_3_001 = bpy.data.meshes.new('LilyKoi_Separated_0001_Layer-3.001')
me_lilykoi_separated_0001_layer_3_001.from_pydata([(0.08047, -0.4479, -0.0002455), (-0.1103, 0.08237, -0.0002455), (-0.1641, 0.2093, -0.06359), (0.04961, 0.1385, -0.0002455), (0.07486, -0.7907, -0.06359), (-0.1641, -0.2094, -0.06359), (0.1226, 0.2093, -0.06359), (0.4059, -0.4002, -0.06359), (0.2516, -0.3722, -0.0002455), (0.2572, -0.4142, -0.0002455), (0.08608, -0.5545, -0.0002455), (0.1955, -0.6724, -0.0002455), (0.3386, -0.4619, -0.0002455), (0.403, -0.4616, -0.0002455), (0.351, -0.5127, -0.0002455), (0.2373, -0.7247, -0.06359), (0.2625, -0.6811, -0.03313), (0.3019, -0.6131, -0.0002455)], [], [(1, 8, 3), (4, 15, 16, 11), (0, 1, 5), (8, 7, 6), (11, 9, 10), (0, 9, 8), (12, 13, 7), (1, 0, 8), (11, 10, 4), (2, 5, 1), (5, 4, 10), (0, 5, 10), (6, 2, 3), (2, 1, 3), (3, 8, 6), (11, 12, 9), (0, 10, 9), (7, 8, 9), (9, 12, 7), (14, 13, 12), (17, 14, 12, 11), (16, 17, 11)])
_uv = me_lilykoi_separated_0001_layer_3_001.uv_layers.new(name='UVMap')
_uv.uv.foreach_set('vector', [0.05311, 0.873, 0.4102, 0.4185, 0.2109, 0.9292, 0.2358, 0.0, 0.3961, 0.06601, 0.421, 0.1096, 0.3549, 0.1183, 0.2414, 0.3428, 0.05311, 0.873, 0.0, 0.5812, 0.4102, 0.4185, 0.5625, 0.3905, 0.2829, 1.0, 0.3549, 0.1183, 0.4158, 0.3764, 0.2469, 0.2361, 0.2414, 0.3428, 0.4158, 0.3764, 0.4102, 0.4185, 0.4961, 0.3287, 0.5596, 0.3291, 0.5625, 0.3905, 0.05311, 0.873, 0.2414, 0.3428, 0.4102, 0.4185, 0.3549, 0.1183, 0.2469, 0.2361, 0.2358, 0.0, 0.0, 1.0, 0.0, 0.5812, 0.05311, 0.873, 0.0, 0.5812, 0.2358, 0.0, 0.2469, 0.2361, 0.2414, 0.3428, 0.0, 0.5812, 0.2469, 0.2361, 0.2829, 1.0, 0.0, 1.0, 0.2109, 0.9292, 0.0, 1.0, 0.05311, 0.873, 0.2109, 0.9292, 0.2109, 0.9292, 0.4102, 0.4185, 0.2829, 1.0, 0.3549, 0.1183, 0.4961, 0.3287, 0.4158, 0.3764, 0.2414, 0.3428, 0.2469, 0.2361, 0.4158, 0.3764, 0.5625, 0.3905, 0.4102, 0.4185, 0.4158, 0.3764, 0.4158, 0.3764, 0.4961, 0.3287, 0.5625, 0.3905, 0.5083, 0.278, 0.5596, 0.3291, 0.4961, 0.3287, 0.4598, 0.1776, 0.5083, 0.278, 0.4961, 0.3287, 0.3549, 0.1183, 0.421, 0.1096, 0.4598, 0.1776, 0.3549, 0.1183])
me_lilykoi_separated_0001_layer_3_001.materials.append(mat_lilykoi_separated_0001_layer_3)
me_lilykoi_separated_0001_layer_3_001.use_remesh_fix_poles = True
me_lilykoi_separated_0001_layer_3_001.use_remesh_preserve_attributes = False
me_lilykoi_separated_0001_layer_3_001.update()

# ---- objects
ob_lilykoi_separated_0000_layer_2 = bpy.data.objects.new('LilyKoi_Separated_0000_Layer-2', me_lilykoi_separated_0000_layer_2)
ob_lilykoi_separated_0001_layer_3 = bpy.data.objects.new('LilyKoi_Separated_0001_Layer-3', me_lilykoi_separated_0001_layer_3)
ob_lilykoi_separated_0002_layer_4 = bpy.data.objects.new('LilyKoi_Separated_0002_Layer-4', me_lilykoi_separated_0002_layer_4)
ob_lilykoi_separated_0003_calque_9_copy_2 = bpy.data.objects.new('LilyKoi_Separated_0003_Calque-9-copy-2', me_lilykoi_separated_0003_calque_9_copy_2)
ob_lilykoi_separated_0004_layer_4_copy_2 = bpy.data.objects.new('LilyKoi_Separated_0004_Layer-4-copy-2', me_lilykoi_separated_0004_layer_4_copy_2)
ob_lilykoi_separated_0002_layer_4_001 = bpy.data.objects.new('LilyKoi_Separated_0002_Layer-4.001', me_lilykoi_separated_0002_layer_4_001)
ob_empty = bpy.data.objects.new('Empty', me_lilykoi_separated_0003_calque_9_copy_2_001)
ob_lilykoi_separated_0001_layer_3_001 = bpy.data.objects.new('LilyKoi_Separated_0001_Layer-3.001', me_lilykoi_separated_0001_layer_3_001)

# ---- transforms, parenting, visibility, modifiers, constraints
ob_lilykoi_separated_0000_layer_2.parent = ob_lilykoi_separated_0001_layer_3
ob_lilykoi_separated_0000_layer_2.matrix_parent_inverse = Matrix(((8.786, 1.951e-15, -1.951e-15, 0.1742), (1.951e-15, -1.431e-06, 8.786, -0.8594), (1.951e-15, -8.786, -1.431e-06, -0.1964), (-0.0, 0.0, -0.0, 1.0)))
ob_lilykoi_separated_0000_layer_2.location = (0.01087, -0.01164, 0.1644)
ob_lilykoi_separated_0000_layer_2.rotation_euler = (1.571, 2.22e-16, 2.22e-16)
ob_lilykoi_separated_0000_layer_2.scale = (0.1813, 0.1813, 0.1813)
ob_lilykoi_separated_0001_layer_3.parent = ob_lilykoi_separated_0001_layer_3_001
ob_lilykoi_separated_0001_layer_3.matrix_parent_inverse = Matrix(((8.786, 1.951e-15, -1.951e-15, 0.4372), (1.951e-15, -3.84e-07, 8.786, -1.419), (1.951e-15, -8.786, -3.84e-07, -0.1964), (-0.0, 0.0, -0.0, 1.0)))
ob_lilykoi_separated_0001_layer_3.location = (-0.01983, -0.01633, 0.09782)
ob_lilykoi_separated_0001_layer_3.rotation_euler = (1.571, 2.22e-16, 2.22e-16)
ob_lilykoi_separated_0001_layer_3.scale = (0.1138, 0.1138, 0.1138)
ob_lilykoi_separated_0002_layer_4.parent = ob_lilykoi_separated_0002_layer_4_001
ob_lilykoi_separated_0002_layer_4.matrix_parent_inverse = Matrix(((5.681, -5.169e-08, 1.183, -0.1161), (-1.183, -2.429e-07, 5.681, -1.559), (-1.108e-09, -5.803, -2.483e-07, -0.1055), (0.0, 0.0, -0.0, 1.0)))
ob_lilykoi_separated_0002_layer_4.location = (-0.04177, -0.03272, 0.2627)
ob_lilykoi_separated_0002_layer_4.rotation_euler = (1.571, -0.2052, -9.099e-09)
ob_lilykoi_separated_0002_layer_4.scale = (0.1723, 0.1723, 0.1723)
ob_lilykoi_separated_0003_calque_9_copy_2.parent = ob_empty
ob_lilykoi_separated_0003_calque_9_copy_2.matrix_parent_inverse = Matrix(((1.0, -0.0, -0.0, -0.0004838), (-0.0, 1.0, 0.0, 0.005172), (-0.0, -0.0, 1.0, 0.000875), (-0.0, 0.0, -0.0, 1.0)))
ob_lilykoi_separated_0003_calque_9_copy_2.location = (-0.03539, 0.0008495, 0.1581)
ob_lilykoi_separated_0003_calque_9_copy_2.rotation_euler = (1.571, 2.22e-16, 2.22e-16)
ob_lilykoi_separated_0003_calque_9_copy_2.scale = (0.3447, 0.3447, 0.3447)
ob_lilykoi_separated_0004_layer_4_copy_2.parent = ob_lilykoi_separated_0002_layer_4_001
ob_lilykoi_separated_0004_layer_4_copy_2.matrix_parent_inverse = Matrix(((5.681, -5.169e-08, 1.183, -0.1161), (-1.183, -2.429e-07, 5.681, -1.559), (-1.108e-09, -5.803, -2.483e-07, -0.1055), (0.0, 0.0, -0.0, 1.0)))
ob_lilykoi_separated_0004_layer_4_copy_2.location = (-0.03302, -0.01485, 0.2535)
ob_lilykoi_separated_0004_layer_4_copy_2.rotation_euler = (1.571, 2.22e-16, 2.22e-16)
ob_lilykoi_separated_0004_layer_4_copy_2.scale = (0.2324, 0.2324, 0.2324)
ob_lilykoi_separated_0002_layer_4_001.parent = ob_lilykoi_separated_0000_layer_2
ob_lilykoi_separated_0002_layer_4_001.matrix_parent_inverse = Matrix(((5.517, 1.225e-15, -1.225e-15, -0.06856), (1.225e-15, -2.412e-07, 5.517, -0.9142), (1.225e-15, -5.517, -2.412e-07, -0.06422), (-0.0, 0.0, -0.0, 1.0)))
ob_lilykoi_separated_0002_layer_4_001.location = (-0.03515, -0.01819, 0.2671)
ob_lilykoi_separated_0002_layer_4_001.rotation_euler = (1.571, -0.2052, -9.099e-09)
ob_lilykoi_separated_0002_layer_4_001.scale = (0.1723, 0.1723, 0.1723)
ob_empty.location = (0.0004838, -0.005172, -0.000875)
ob_lilykoi_separated_0001_layer_3_001.parent = ob_empty
ob_lilykoi_separated_0001_layer_3_001.matrix_parent_inverse = Matrix(((1.0, -0.0, -0.0, -0.0004838), (-0.0, 1.0, 0.0, 0.005172), (-0.0, -0.0, 1.0, 0.000875), (-0.0, 0.0, -0.0, 1.0)))
ob_lilykoi_separated_0001_layer_3_001.location = (-0.04977, -0.02235, 0.1504)
ob_lilykoi_separated_0001_layer_3_001.rotation_euler = (1.571, 2.22e-16, 2.22e-16)
ob_lilykoi_separated_0001_layer_3_001.scale = (0.1138, 0.1138, 0.1138)

# ---- collection membership
col_collection.objects.link(ob_lilykoi_separated_0000_layer_2)
col_collection.objects.link(ob_lilykoi_separated_0001_layer_3)
col_collection.objects.link(ob_lilykoi_separated_0002_layer_4)
col_collection.objects.link(ob_lilykoi_separated_0003_calque_9_copy_2)
col_collection.objects.link(ob_lilykoi_separated_0004_layer_4_copy_2)
col_collection.objects.link(ob_lilykoi_separated_0002_layer_4_001)
col_collection.objects.link(ob_empty)
col_collection.objects.link(ob_lilykoi_separated_0001_layer_3_001)

# ---- scene / render settings (as saved in the file)
scene.frame_start = 1; scene.frame_end = 75; scene.frame_set(75)
scene.render.engine = 'BLENDER_EEVEE_NEXT'
scene.cycles.use_denoising = False
scene.cycles.samples = 128
scene.cycles.sampling_pattern = 'TABULATED_SOBOL'
scene.cycles.use_adaptive_sampling = False
scene.cycles.use_light_tree = False
scene.view_settings.view_transform = 'Filmic'
bpy.context.view_layer.update()

# ---- added for rendering (the .blend has no active camera and no usable light): camera, sun
cam_auto = bpy.data.cameras.new('AutoCamera')
cam_auto.lens = 50.0
cam_auto.sensor_width = 36.0
cam_auto.clip_end = 1000.0
ob_auto_camera = bpy.data.objects.new('AutoCamera', cam_auto)
scene.collection.objects.link(ob_auto_camera)
ob_auto_camera.location = (0.427538, -0.58556, 0.55211)
ob_auto_camera.rotation_euler = (1.09748, -7.21219e-08, 0.694738)
scene.camera = ob_auto_camera
light_auto_sun = bpy.data.lights.new('AutoSun', 'SUN')
light_auto_sun.energy = 3.0
light_auto_sun.angle = 0.0523599
ob_auto_sun = bpy.data.objects.new('AutoSun', light_auto_sun)
scene.collection.objects.link(ob_auto_sun)
ob_auto_sun.rotation_euler = (0.872665, 0.174533, 0.523599)
bpy.context.view_layer.update()
